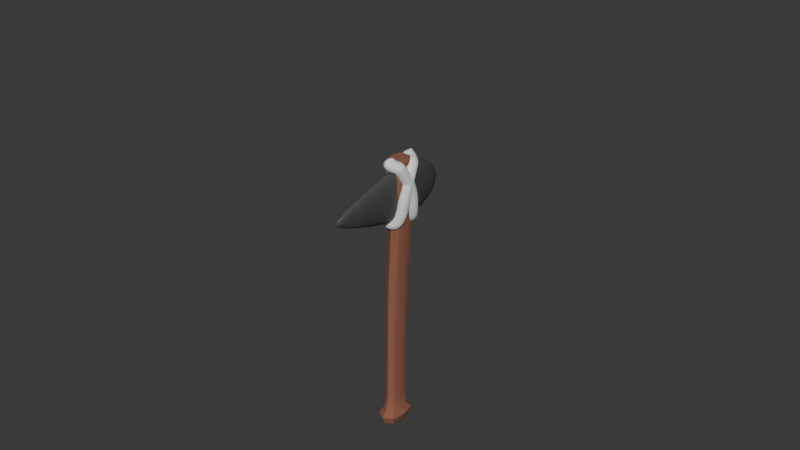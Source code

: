 # Source: Flint_Axe.blend  (saved by Blender 4.4.30; exported with 4.5.12 LTS)
import bpy
from mathutils import Matrix  # noqa: F401  (used for matrix-valued properties, if any)

bpy.ops.wm.read_factory_settings(use_empty=True)
scene = bpy.context.scene
scene.name = 'Scene'

# ---- collections
col_collection = bpy.data.collections.new('Collection'); scene.collection.children.link(col_collection)

# ---- materials (node trees are filled in below, after node groups)
mat_wood = bpy.data.materials.new('Wood')
mat_wood.alpha_threshold = 0.0
mat_wood.roughness = 0.5
mat_wood.line_color = (0.0, 0.0, 0.0, 1.0)
mat_iron_1 = bpy.data.materials.new('Iron_1')
mat_iron_2 = bpy.data.materials.new('Iron_2')
mat_iron_3 = bpy.data.materials.new('Iron_3')
mat_material = bpy.data.materials.new('Material')
mat_material.alpha_threshold = 0.0
mat_material.roughness = 0.5
mat_material.line_color = (0.0, 0.0, 0.0, 1.0)
mat_material_001 = bpy.data.materials.new('Material.001')

# ---- node groups
ng_smooth_by_angle = bpy.data.node_groups.new('Smooth by Angle', 'GeometryNodeTree')
_s = ng_smooth_by_angle.interface.new_socket(name='Mesh', in_out='OUTPUT', socket_type='NodeSocketGeometry')
_s = ng_smooth_by_angle.interface.new_socket(name='Mesh', in_out='INPUT', socket_type='NodeSocketGeometry')
_s = ng_smooth_by_angle.interface.new_socket(name='Angle', in_out='INPUT', socket_type='NodeSocketFloat')
_s.subtype = 'ANGLE'
_s.default_value = 0.5236
_s.min_value = 0.0
_s.max_value = 3.142
_s.description = 'Maximum face angle for smooth edges'
_s = ng_smooth_by_angle.interface.new_socket(name='Ignore Sharpness', in_out='INPUT', socket_type='NodeSocketBool')
_s.force_non_field = True
ng_smooth_by_angle.description = 'Set the sharpness of mesh edges based on the angle between the neighboring faces'
ng_smooth_by_angle.is_modifier = True
_N = ng_smooth_by_angle.nodes; _L = ng_smooth_by_angle.links
n0 = _N.new('GeometryNodeSetShadeSmooth'); n0.name = 'Set Shade Smooth'; n0.location = (120, -80)
n0.domain = 'EDGE'
n1 = _N.new('GeometryNodeSetShadeSmooth'); n1.name = 'Set Shade Smooth.001'; n1.location = (300, -80)
n2 = _N.new('NodeGroupOutput'); n2.name = 'Group Output'; n2.location = (480, -80)
n3 = _N.new('GeometryNodeInputMeshEdgeAngle'); n3.name = 'Edge Angle'; n3.location = (-440, -240)
n4 = _N.new('NodeGroupInput'); n4.name = 'Group Input'; n4.location = (-80, -80)
n5 = _N.new('GeometryNodeInputEdgeSmooth'); n5.name = 'Is Edge Smooth'; n5.location = (-260, -120)
n6 = _N.new('GeometryNodeInputShadeSmooth'); n6.name = 'Is Shade Smooth'; n6.location = (-440, -397)
n7 = _N.new('FunctionNodeCompare'); n7.name = 'Compare'; n7.location = (-260, -260)
n7.operation = 'LESS_EQUAL'
n7.inputs[6].default_value = (0.0, 0.0, 0.0, 0.0)
n7.inputs[7].default_value = (0.0, 0.0, 0.0, 0.0)
n8 = _N.new('FunctionNodeBooleanMath'); n8.name = 'Boolean Math.001'; n8.location = (-80, -260)
n9 = _N.new('NodeGroupInput'); n9.name = 'Group Input.001'; n9.location = (-440, -329)
n10 = _N.new('NodeGroupInput'); n10.name = 'Group Input.002'; n10.location = (-259, -189)
n11 = _N.new('FunctionNodeBooleanMath'); n11.name = 'Boolean Math'; n11.location = (-80, -149)
n11.operation = 'OR'
n12 = _N.new('FunctionNodeBooleanMath'); n12.name = 'Boolean Math.002'; n12.location = (-260, -380)
n12.operation = 'OR'
n13 = _N.new('NodeGroupInput'); n13.name = 'Group Input.003'; n13.location = (-440, -460)
_L.new(n3.outputs[0], n7.inputs[0])
_L.new(n1.outputs[0], n2.inputs[0])
_L.new(n9.outputs[1], n7.inputs[1])
_L.new(n7.outputs[0], n8.inputs[0])
_L.new(n4.outputs[0], n0.inputs[0])
_L.new(n0.outputs[0], n1.inputs[0])
_L.new(n8.outputs[0], n0.inputs[2])
_L.new(n10.outputs[2], n11.inputs[1])
_L.new(n5.outputs[0], n11.inputs[0])
_L.new(n11.outputs[0], n0.inputs[1])
_L.new(n13.outputs[2], n12.inputs[1])
_L.new(n6.outputs[0], n12.inputs[0])
_L.new(n12.outputs[0], n8.inputs[1])
n2.is_active_output = True

# ---- material node trees
mat_wood.use_nodes = True; mat_wood.node_tree.nodes.clear()
_N = mat_wood.node_tree.nodes; _L = mat_wood.node_tree.links
n0 = _N.new('ShaderNodeOutputMaterial'); n0.name = 'Material Output'; n0.location = (300, 300)
n1 = _N.new('ShaderNodeBsdfPrincipled'); n1.name = 'Principled BSDF'; n1.location = (10, 300)
n1.inputs[0].default_value = (0.2774, 0.1079, 0.06332, 1.0)
n1.inputs[2].default_value = 1.0
n1.inputs[3].default_value = 1.45
_L.new(n1.outputs[0], n0.inputs[0])
n0.is_active_output = True
mat_iron_1.use_nodes = True; mat_iron_1.node_tree.nodes.clear()
_N = mat_iron_1.node_tree.nodes; _L = mat_iron_1.node_tree.links
n0 = _N.new('ShaderNodeBsdfPrincipled'); n0.name = 'Principled BSDF'; n0.location = (10, 300)
n0.inputs[0].default_value = (0.06594, 0.06594, 0.06594, 1.0)
n0.inputs[2].default_value = 1.0
n1 = _N.new('ShaderNodeOutputMaterial'); n1.name = 'Material Output'; n1.location = (300, 300)
_L.new(n0.outputs[0], n1.inputs[0])
n1.is_active_output = True
mat_iron_2.use_nodes = True; mat_iron_2.node_tree.nodes.clear()
_N = mat_iron_2.node_tree.nodes; _L = mat_iron_2.node_tree.links
n0 = _N.new('ShaderNodeBsdfPrincipled'); n0.name = 'Principled BSDF'; n0.location = (10, 300)
n0.inputs[0].default_value = (0.132, 0.132, 0.132, 1.0)
n0.inputs[2].default_value = 1.0
n1 = _N.new('ShaderNodeOutputMaterial'); n1.name = 'Material Output'; n1.location = (300, 300)
_L.new(n0.outputs[0], n1.inputs[0])
n1.is_active_output = True
mat_iron_3.use_nodes = True; mat_iron_3.node_tree.nodes.clear()
_N = mat_iron_3.node_tree.nodes; _L = mat_iron_3.node_tree.links
n0 = _N.new('ShaderNodeBsdfPrincipled'); n0.name = 'Principled BSDF'; n0.location = (10, 300)
n0.inputs[0].default_value = (1.0, 1.0, 1.0, 1.0)
n0.inputs[2].default_value = 1.0
n1 = _N.new('ShaderNodeOutputMaterial'); n1.name = 'Material Output'; n1.location = (300, 300)
_L.new(n0.outputs[0], n1.inputs[0])
n1.is_active_output = True
mat_material.use_nodes = True; mat_material.node_tree.nodes.clear()
_N = mat_material.node_tree.nodes; _L = mat_material.node_tree.links
n0 = _N.new('ShaderNodeOutputMaterial'); n0.name = 'Material Output'; n0.location = (300, 300)
n1 = _N.new('ShaderNodeBsdfPrincipled'); n1.name = 'Principled BSDF'; n1.location = (10, 300)
n1.inputs[0].default_value = (0.06893, 0.06893, 0.06893, 1.0)
n1.inputs[3].default_value = 1.45
_L.new(n1.outputs[0], n0.inputs[0])
n0.is_active_output = True
mat_material_001.use_nodes = True; mat_material_001.node_tree.nodes.clear()
_N = mat_material_001.node_tree.nodes; _L = mat_material_001.node_tree.links
n0 = _N.new('ShaderNodeBsdfPrincipled'); n0.name = 'Principled BSDF'; n0.location = (10, 300)
n1 = _N.new('ShaderNodeOutputMaterial'); n1.name = 'Material Output'; n1.location = (300, 300)
_L.new(n0.outputs[0], n1.inputs[0])
n1.is_active_output = True

# ---- world
world_world = bpy.data.worlds.new('World'); scene.world = world_world
world_world.use_nodes = True; world_world.node_tree.nodes.clear()
_N = world_world.node_tree.nodes; _L = world_world.node_tree.links
n0 = _N.new('ShaderNodeOutputWorld'); n0.name = 'World Output'; n0.location = (300, 300)
n1 = _N.new('ShaderNodeBackground'); n1.name = 'Background'; n1.location = (10, 300)
n1.inputs[0].default_value = (0.05088, 0.05088, 0.05088, 1.0)
_L.new(n1.outputs[0], n0.inputs[0])
n0.is_active_output = True
world_world.color = (0.05088, 0.05088, 0.05088)
world_world.sun_shadow_jitter_overblur = 0.0

# ---- meshes
me_cube = bpy.data.meshes.new('Cube')
me_cube.from_pydata([(0.03379, 0.8373, -0.1074), (0.0404, -0.8925, -0.072), (0.03581, 0.8426, -0.002469), (0.0404, -0.8937, 0.05688), (-0.03379, 0.8373, -0.1074), (-0.0404, -0.8925, -0.072), (-0.03581, 0.8426, -0.002469), (-0.0404, -0.8937, 0.05688), (0.0376, -0.4174, -0.07411), (-0.0376, -0.42, 0.0422), (0.0376, -0.42, 0.0422), (-0.0376, -0.4174, -0.07411), (-0.04471, 0.4482, 0.002827), (0.04245, 0.4714, -0.1251), (0.04471, 0.4482, 0.002827), (-0.04245, 0.4714, -0.1251), (-0.05555, -0.8931, -0.007562), (-2.259e-09, -0.8923, -0.09617), (0.03723, -0.7991, -0.07285), (-0.05418, 0.7053, 0.02415), (0.03723, -0.801, 0.0462), (-0.03723, -0.7991, -0.07285), (6.874e-12, 0.8439, 0.01808), (0.04774, 0.8397, -0.05586), (-7.323e-10, -0.8939, 0.08104), (-0.04774, 0.8397, -0.05586), (3.429e-12, 0.8366, -0.1264), (0.05555, -0.8931, -0.007562), (0.03927, 0.06075, -0.09053), (-0.03723, -0.801, 0.0462), (0.04001, 0.04106, 0.03065), (-0.03927, 0.06075, -0.09053), (1.164e-10, -0.4169, -0.09592), (0.0517, -0.4187, -0.01596), (-0.0517, -0.4187, -0.01596), (-5.821e-10, -0.4206, 0.06401), (-0.04001, 0.04106, 0.03065), (0.05134, 0.7132, -0.1361), (0.05418, 0.7053, 0.02415), (-0.05134, 0.7132, -0.1361), (2.574e-10, 0.4751, -0.1483), (0.05981, 0.4606, -0.0622), (-0.05981, 0.4606, -0.0622), (-1.958e-10, 0.443, 0.0278), (3.364e-10, 0.7036, 0.05553), (-0.0724, 0.7094, -0.05738), (0.0493, -0.9933, -0.08682), (0.0724, 0.7094, -0.05738), (-6.015e-10, 0.7144, -0.1651), (1.964e-16, -0.7988, -0.09518), (0.05119, -0.7999, -0.01333), (-0.05119, -0.7999, -0.01333), (1.164e-10, -0.8015, 0.06852), (-1.221e-09, 0.06401, -0.1129), (0.05449, 0.05132, -0.03036), (-0.05449, 0.05132, -0.03036), (-3.65e-10, 0.03698, 0.05378), (0.05886, -0.939, -0.1017), (0.05886, -0.9407, 0.08604), (-0.05886, -0.939, -0.1017), (-0.05886, -0.9407, 0.08604), (-0.08093, -0.9399, -0.007828), (-2.672e-09, -0.9387, -0.1369), (-4.488e-10, -0.941, 0.1212), (0.08093, -0.9399, -0.007828), (0.03419, -1.016, -0.06272), (0.0493, -0.9947, 0.07045), (-0.0493, -0.9933, -0.08682), (-0.0493, -0.9947, 0.07045), (-0.06779, -0.994, -0.008185), (-2.843e-09, -0.9931, -0.1163), (-9.805e-10, -0.995, 0.09994), (0.06779, -0.994, -0.008185), (0.03419, -1.017, 0.04635), (-0.03419, -1.016, -0.06272), (-0.03419, -1.017, 0.04635), (-0.04702, -1.017, -0.008185), (-4.568e-09, -1.016, -0.08317), (-3.276e-09, -1.017, 0.0668), (0.04702, -1.017, -0.008185), (-4.245e-09, -1.017, -0.008185), (0.04326, 0.8636, -0.1242), (0.04592, 0.8686, 0.01417), (-0.04594, 0.8636, -0.1242), (0.04592, 0.8686, 0.01417), (-0.001338, 0.8697, 0.04128), (0.06166, 0.8659, -0.05626), (0.06166, 0.8659, -0.05626), (-0.001338, 0.8628, -0.1493), (0.03544, 0.885, -0.1147), (0.03763, 0.8891, -0.0005567), (-0.03812, 0.885, -0.1147), (-0.04031, 0.8891, -0.0005567), (-0.001338, 0.89, 0.0218), (0.05062, 0.8869, -0.05864), (-0.05329, 0.8869, -0.05864), (-0.001338, 0.8843, -0.1353), (-0.001338, 0.887, -0.05921), (-0.001523, 0.8572, 0.03853), (0.04439, 0.8558, 0.01218), (0.05969, 0.8528, -0.05627), (0.04181, 0.8502, -0.1223), (0.006914, 0.8528, -0.05627), (0.004806, 0.8558, 0.01218), (-0.001523, 0.8493, -0.1467), (-0.04486, 0.8502, -0.1223)], [], [(14, 38, 44, 43), (38, 2, 22, 44), (44, 22, 6, 19), (43, 44, 19, 12), (12, 19, 45, 42), (19, 6, 25, 45), (45, 25, 4, 39), (42, 45, 39, 15), (17, 1, 57, 62), (3, 24, 63, 58), (7, 16, 61, 60), (1, 27, 64, 57), (13, 37, 47, 41), (37, 0, 23, 47), (47, 23, 2, 38), (41, 47, 38, 14), (15, 39, 48, 40), (39, 4, 26, 48), (48, 26, 0, 37), (40, 48, 37, 13), (5, 21, 49, 17), (21, 11, 32, 49), (49, 32, 8, 18), (17, 49, 18, 1), (1, 18, 50, 27), (18, 8, 33, 50), (50, 33, 10, 20), (27, 50, 20, 3), (7, 29, 51, 16), (29, 9, 34, 51), (51, 34, 11, 21), (16, 51, 21, 5), (3, 20, 52, 24), (20, 10, 35, 52), (52, 35, 9, 29), (24, 52, 29, 7), (11, 31, 53, 32), (31, 15, 40, 53), (53, 40, 13, 28), (32, 53, 28, 8), (8, 28, 54, 33), (28, 13, 41, 54), (54, 41, 14, 30), (33, 54, 30, 10), (9, 36, 55, 34), (36, 12, 42, 55), (55, 42, 15, 31), (34, 55, 31, 11), (10, 30, 56, 35), (30, 14, 43, 56), (56, 43, 12, 36), (35, 56, 36, 9), (61, 59, 67, 69), (62, 57, 46, 70), (63, 60, 68, 71), (64, 58, 66, 72), (27, 3, 58, 64), (16, 5, 59, 61), (24, 7, 60, 63), (5, 17, 62, 59), (72, 66, 73, 79), (68, 69, 76, 75), (67, 70, 77, 74), (66, 71, 78, 73), (57, 64, 72, 46), (58, 63, 71, 66), (59, 62, 70, 67), (60, 61, 69, 68), (74, 77, 80, 76), (77, 65, 79, 80), (80, 79, 73, 78), (76, 80, 78, 75), (71, 68, 75, 78), (70, 46, 65, 77), (69, 67, 74, 76), (46, 72, 79, 65), (103, 98, 85, 84), (99, 100, 86, 82), (105, 102, 87, 83), (101, 104, 88, 81), (98, 99, 82, 85), (100, 101, 81, 86), (102, 103, 84, 87), (104, 105, 83, 88), (83, 87, 95, 91), (81, 88, 96, 89), (85, 82, 90, 93), (86, 81, 89, 94), (89, 96, 97, 94), (96, 91, 95, 97), (97, 95, 92, 93), (94, 97, 93, 90), (82, 86, 94, 90), (84, 85, 93, 92), (88, 83, 91, 96), (87, 84, 92, 95), (26, 4, 105, 104), (25, 6, 103, 102), (23, 0, 101, 100), (22, 2, 99, 98), (0, 26, 104, 101), (4, 25, 102, 105), (2, 23, 100, 99), (6, 22, 98, 103)])
me_cube.polygons.foreach_set('use_smooth', [True] * 104)
_k = {(5, 16): 1.0, (7, 16): 1.0, (1, 17): 1.0, (5, 17): 1.0, (2, 22): 1.0, (6, 22): 1.0, (0, 23): 1.0, (2, 23): 1.0, (7, 24): 1.0, (3, 24): 1.0, (6, 25): 1.0, (4, 25): 1.0, (4, 26): 1.0, (0, 26): 1.0, (3, 27): 1.0, (1, 27): 1.0, (59, 61): 1.0, (60, 61): 1.0, (57, 62): 1.0, (59, 62): 1.0, (60, 63): 1.0, (58, 63): 1.0, (58, 64): 1.0, (57, 64): 1.0, (67, 69): 1.0, (68, 69): 1.0, (46, 70): 1.0, (67, 70): 1.0, (68, 71): 1.0, (66, 71): 1.0, (66, 72): 1.0, (46, 72): 1.0, (74, 76): 1.0, (75, 76): 1.0, (65, 77): 1.0, (74, 77): 1.0, (75, 78): 1.0, (73, 78): 1.0, (73, 79): 1.0, (65, 79): 1.0, (82, 85): 1.0, (84, 85): 1.0, (81, 86): 1.0, (82, 86): 1.0, (84, 87): 1.0, (83, 87): 1.0, (83, 88): 1.0, (81, 88): 1.0, (90, 93): 1.0, (92, 93): 1.0, (89, 94): 1.0, (90, 94): 1.0, (92, 95): 1.0, (91, 95): 1.0, (91, 96): 1.0, (89, 96): 1.0}
me_cube.attributes.new('crease_edge', 'FLOAT', 'EDGE').data.foreach_set('value', [_k.get((min(e.vertices), max(e.vertices)), 0.0) for e in me_cube.edges])
_uv = me_cube.uv_layers.new(name='UVMap')
_uv.uv.foreach_set('vector', [0.5201, 0.6804, 0.5203, 0.8298, 0.5, 0.8292, 0.5, 0.6781, 0.5203, 0.8298, 0.5206, 0.9387, 0.5, 0.9394, 0.5, 0.8292, 0.5, 0.8292, 0.5, 0.9394, 0.4794, 0.9387, 0.4797, 0.8298, 0.5, 0.6781, 0.5, 0.8292, 0.4797, 0.8298, 0.4799, 0.6804, 0.6804, 0.4273, 0.8298, 0.431, 0.8314, 0.4004, 0.686, 0.3981, 0.8298, 0.431, 0.9387, 0.4314, 0.937, 0.4007, 0.8314, 0.4004, 0.8314, 0.4004, 0.937, 0.4007, 0.9356, 0.3711, 0.8328, 0.371, 0.686, 0.3981, 0.8314, 0.4004, 0.8328, 0.371, 0.6908, 0.3698, 0.5, 0.000606, 0.5122, 0.0005234, 0.5122, 0.0005234, 0.5, 0.000606, 0.5122, 8.27e-05, 0.5, 0.0, 0.5, 0.0, 0.5122, 8.27e-05, 8.27e-05, 0.4516, 0.0003031, 0.4226, 0.0003031, 0.4226, 8.27e-05, 0.4516, 0.0005234, 0.3937, 0.0003031, 0.4226, 0.0003031, 0.4226, 0.0005234, 0.3937, 0.6908, 0.3698, 0.8328, 0.371, 0.8314, 0.4004, 0.686, 0.3981, 0.8328, 0.371, 0.9356, 0.3711, 0.937, 0.4007, 0.8314, 0.4004, 0.8314, 0.4004, 0.937, 0.4007, 0.9387, 0.4314, 0.8298, 0.431, 0.686, 0.3981, 0.8314, 0.4004, 0.8298, 0.431, 0.6804, 0.4273, 0.4809, 0.6908, 0.4808, 0.8328, 0.5, 0.8332, 0.5, 0.6925, 0.4808, 0.8328, 0.4806, 0.9356, 0.5, 0.9352, 0.5, 0.8332, 0.5, 0.8332, 0.5, 0.9352, 0.5194, 0.9356, 0.5192, 0.8328, 0.5, 0.6925, 0.5, 0.8332, 0.5192, 0.8328, 0.5191, 0.6908, 0.4878, 0.0005234, 0.4833, 0.12, 0.5, 0.1201, 0.5, 0.000606, 0.4833, 0.12, 0.4831, 0.2915, 0.5, 0.2917, 0.5, 0.1201, 0.5, 0.1201, 0.5, 0.2917, 0.5169, 0.2915, 0.5167, 0.12, 0.5, 0.000606, 0.5, 0.1201, 0.5167, 0.12, 0.5122, 0.0005234, 0.0005234, 0.3937, 0.12, 0.3933, 0.1196, 0.42, 0.0003031, 0.4226, 0.12, 0.3933, 0.2915, 0.3927, 0.2909, 0.4189, 0.1196, 0.42, 0.1196, 0.42, 0.2909, 0.4189, 0.2903, 0.445, 0.1191, 0.4468, 0.0003031, 0.4226, 0.1196, 0.42, 0.1191, 0.4468, 8.27e-05, 0.4516, 8.27e-05, 0.4516, 0.1191, 0.4468, 0.1196, 0.42, 0.0003031, 0.4226, 0.1191, 0.4468, 0.2903, 0.445, 0.2909, 0.4189, 0.1196, 0.42, 0.1196, 0.42, 0.2909, 0.4189, 0.2915, 0.3927, 0.12, 0.3933, 0.0003031, 0.4226, 0.1196, 0.42, 0.12, 0.3933, 0.0005234, 0.3937, 0.5122, 8.27e-05, 0.5167, 0.1191, 0.5, 0.1189, 0.5, 0.0, 0.5167, 0.1191, 0.5169, 0.2903, 0.5, 0.2901, 0.5, 0.1189, 0.5, 0.1189, 0.5, 0.2901, 0.4831, 0.2903, 0.4833, 0.1191, 0.5, 0.0, 0.5, 0.1189, 0.4833, 0.1191, 0.4878, 8.27e-05, 0.4831, 0.2915, 0.4824, 0.5063, 0.5, 0.5078, 0.5, 0.2917, 0.4824, 0.5063, 0.4809, 0.6908, 0.5, 0.6925, 0.5, 0.5078, 0.5, 0.5078, 0.5, 0.6925, 0.5191, 0.6908, 0.5176, 0.5063, 0.5, 0.2917, 0.5, 0.5078, 0.5176, 0.5063, 0.5169, 0.2915, 0.2915, 0.3927, 0.5063, 0.3854, 0.5021, 0.4124, 0.2909, 0.4189, 0.5063, 0.3854, 0.6908, 0.3698, 0.686, 0.3981, 0.5021, 0.4124, 0.5021, 0.4124, 0.686, 0.3981, 0.6804, 0.4273, 0.4975, 0.4398, 0.2909, 0.4189, 0.5021, 0.4124, 0.4975, 0.4398, 0.2903, 0.445, 0.2903, 0.445, 0.4975, 0.4398, 0.5021, 0.4124, 0.2909, 0.4189, 0.4975, 0.4398, 0.6804, 0.4273, 0.686, 0.3981, 0.5021, 0.4124, 0.5021, 0.4124, 0.686, 0.3981, 0.6908, 0.3698, 0.5063, 0.3854, 0.2909, 0.4189, 0.5021, 0.4124, 0.5063, 0.3854, 0.2915, 0.3927, 0.5169, 0.2903, 0.518, 0.4975, 0.5, 0.4956, 0.5, 0.2901, 0.518, 0.4975, 0.5201, 0.6804, 0.5, 0.6781, 0.5, 0.4956, 0.5, 0.4956, 0.5, 0.6781, 0.4799, 0.6804, 0.482, 0.4975, 0.5, 0.2901, 0.5, 0.4956, 0.482, 0.4975, 0.4831, 0.2903, 0.0003031, 0.4226, 0.0005234, 0.3937, 0.0005234, 0.3937, 0.0003031, 0.4226, 0.5, 0.000606, 0.5122, 0.0005234, 0.5122, 0.0005234, 0.5, 0.000606, 0.5, 0.0, 0.4878, 8.27e-05, 0.4878, 8.27e-05, 0.5, 0.0, 0.0003031, 0.4226, 8.27e-05, 0.4516, 8.27e-05, 0.4516, 0.0003031, 0.4226, 0.0003031, 0.4226, 8.27e-05, 0.4516, 8.27e-05, 0.4516, 0.0003031, 0.4226, 0.0003031, 0.4226, 0.0005234, 0.3937, 0.0005234, 0.3937, 0.0003031, 0.4226, 0.5, 0.0, 0.4878, 8.27e-05, 0.4878, 8.27e-05, 0.5, 0.0, 0.4878, 0.0005234, 0.5, 0.000606, 0.5, 0.000606, 0.4878, 0.0005234, 0.0003031, 0.4226, 8.27e-05, 0.4516, 8.27e-05, 0.4516, 0.0003031, 0.4226, 8.27e-05, 0.4516, 0.0003031, 0.4226, 0.0003031, 0.4226, 8.27e-05, 0.4516, 0.4878, 0.0005234, 0.5, 0.000606, 0.5, 0.000606, 0.4878, 0.0005234, 0.5122, 8.27e-05, 0.5, 0.0, 0.5, 0.0, 0.5122, 8.27e-05, 0.0005234, 0.3937, 0.0003031, 0.4226, 0.0003031, 0.4226, 0.0005234, 0.3937, 0.5122, 8.27e-05, 0.5, 0.0, 0.5, 0.0, 0.5122, 8.27e-05, 0.4878, 0.0005234, 0.5, 0.000606, 0.5, 0.000606, 0.4878, 0.0005234, 8.27e-05, 0.4516, 0.0003031, 0.4226, 0.0003031, 0.4226, 8.27e-05, 0.4516, 0.4878, 0.3937, 0.5, 0.3828, 0.5, 0.4226, 0.4832, 0.4226, 0.5, 0.3828, 0.5122, 0.3937, 0.5168, 0.4226, 0.5, 0.4226, 0.5, 0.4226, 0.5168, 0.4226, 0.5122, 0.4516, 0.5, 0.4625, 0.4832, 0.4226, 0.5, 0.4226, 0.5, 0.4625, 0.4878, 0.4516, 0.5, 0.0, 0.4878, 8.27e-05, 0.4878, 8.27e-05, 0.5, 0.0, 0.5, 0.000606, 0.5122, 0.0005234, 0.5122, 0.0005234, 0.5, 0.000606, 0.0003031, 0.4226, 0.0005234, 0.3937, 0.0005234, 0.3937, 0.0003031, 0.4226, 0.0005234, 0.3937, 0.0003031, 0.4226, 0.0003031, 0.4226, 0.0005234, 0.3937, 0.4794, 0.9387, 0.5, 0.9394, 0.5, 0.9394, 0.4794, 0.9387, 0.9387, 0.4314, 0.937, 0.4007, 0.937, 0.4007, 0.9387, 0.4314, 0.9356, 0.3711, 0.937, 0.4007, 0.937, 0.4007, 0.9356, 0.3711, 0.5194, 0.9356, 0.5, 0.9352, 0.5, 0.9352, 0.5194, 0.9356, 0.5, 0.9394, 0.5206, 0.9387, 0.5206, 0.9387, 0.5, 0.9394, 0.937, 0.4007, 0.9356, 0.3711, 0.9356, 0.3711, 0.937, 0.4007, 0.937, 0.4007, 0.9387, 0.4314, 0.9387, 0.4314, 0.937, 0.4007, 0.5, 0.9352, 0.4806, 0.9356, 0.4806, 0.9356, 0.5, 0.9352, 0.9356, 0.3711, 0.937, 0.4007, 0.937, 0.4007, 0.9356, 0.3711, 0.5194, 0.9356, 0.5, 0.9352, 0.5, 0.9352, 0.5194, 0.9356, 0.5, 0.9394, 0.5206, 0.9387, 0.5206, 0.9387, 0.5, 0.9394, 0.937, 0.4007, 0.9356, 0.3711, 0.9356, 0.3711, 0.937, 0.4007, 0.5194, 0.3711, 0.5, 0.3601, 0.5, 0.4004, 0.5275, 0.4007, 0.5, 0.3601, 0.4806, 0.3711, 0.4725, 0.4007, 0.5, 0.4004, 0.5, 0.4004, 0.4725, 0.4007, 0.4794, 0.4314, 0.5, 0.4433, 0.5275, 0.4007, 0.5, 0.4004, 0.5, 0.4433, 0.5206, 0.4314, 0.9387, 0.4314, 0.937, 0.4007, 0.937, 0.4007, 0.9387, 0.4314, 0.4794, 0.9387, 0.5, 0.9394, 0.5, 0.9394, 0.4794, 0.9387, 0.5, 0.9352, 0.4806, 0.9356, 0.4806, 0.9356, 0.5, 0.9352, 0.937, 0.4007, 0.9387, 0.4314, 0.9387, 0.4314, 0.937, 0.4007, 0.5, 0.9352, 0.4806, 0.9356, 0.4806, 0.9356, 0.5, 0.9352, 0.937, 0.4007, 0.9387, 0.4314, 0.9387, 0.4314, 0.937, 0.4007, 0.937, 0.4007, 0.9356, 0.3711, 0.9356, 0.3711, 0.937, 0.4007, 0.5, 0.9394, 0.5206, 0.9387, 0.5206, 0.9387, 0.5, 0.9394, 0.5194, 0.9356, 0.5, 0.9352, 0.5, 0.9352, 0.5194, 0.9356, 0.9356, 0.3711, 0.937, 0.4007, 0.937, 0.4007, 0.9356, 0.3711, 0.9387, 0.4314, 0.937, 0.4007, 0.937, 0.4007, 0.9387, 0.4314, 0.4794, 0.9387, 0.5, 0.9394, 0.5, 0.9394, 0.4794, 0.9387])
me_cube.materials.append(mat_wood)
me_cube.materials.append(mat_iron_1)
me_cube.materials.append(mat_iron_2)
me_cube.materials.append(mat_iron_3)
me_cube.use_mirror_vertex_groups = False
me_cube.update()
me_cube_001 = bpy.data.meshes.new('Cube.001')
me_cube_001.from_pydata([(-0.9705, -0.01882, 0.02007), (0.729, -0.03173, 0.1633), (-0.9705, -0.01882, -0.02007), (0.729, -0.03173, -0.1633), (-0.9705, 0.01882, 0.02007), (0.729, 0.03173, 0.1633), (-0.9705, 0.01882, -0.02007), (0.729, 0.03173, -0.1633), (0.1625, -0.08761, 0.451), (0.1625, 0.08761, -0.451), (0.1625, -0.08761, -0.451), (0.1625, 0.08761, 0.451)], [], [(0, 4, 6, 2), (10, 2, 6, 9), (9, 6, 4, 11), (5, 1, 3, 7), (8, 0, 2, 10), (11, 4, 0, 8), (5, 11, 8, 1), (1, 8, 10, 3), (7, 9, 11, 5), (3, 10, 9, 7)])
me_cube_001.polygons.foreach_set('use_smooth', [True] * 10)
_uv = me_cube_001.uv_layers.new(name='UVMap')
_uv.uv.foreach_set('vector', [0.4889, 0.5118, 0.5111, 0.5118, 0.5111, 0.4882, 0.4889, 0.4882, 0.4484, 0.4044, 0.4889, 1.071, 0.5111, 1.071, 0.5516, 0.4044, 0.4044, 0.2346, 1.071, 0.4882, 1.071, 0.5118, 0.4044, 0.7654, 0.5187, 0.5961, 0.4813, 0.5961, 0.4813, 0.4039, 0.5187, 0.4039, 0.4044, 0.7654, 1.071, 0.5118, 1.071, 0.4882, 0.4044, 0.2346, 0.5516, 0.4044, 0.5111, 1.071, 0.4889, 1.071, 0.4484, 0.4044, 0.5187, 0.07106, 0.5516, 0.4044, 0.4484, 0.4044, 0.4813, 0.07106, 0.07106, 0.5961, 0.4044, 0.7654, 0.4044, 0.2346, 0.07106, 0.4039, 0.07106, 0.4039, 0.4044, 0.2346, 0.4044, 0.7654, 0.07106, 0.5961, 0.4813, 0.07106, 0.4484, 0.4044, 0.5516, 0.4044, 0.5187, 0.07106])
me_cube_001.materials.append(mat_material)
me_cube_001.use_mirror_vertex_groups = False
me_cube_001.update()

# ---- curves / text
cu_b_ziercurve_002 = bpy.data.curves.new('BézierCurve.002', 'CURVE')
cu_b_ziercurve_002.dimensions = '3D'
_sp = cu_b_ziercurve_002.splines.new('BEZIER'); _sp.bezier_points.add(4)
_sp.bezier_points.foreach_set('co', [0.04499, -0.05452, 0.1634, 0.05654, 0.04272, -0.08302, -0.01724, 0.07705, -0.1988, -0.05654, 0.04634, -0.05685, -0.001082, -0.08997, 0.1988])
_sp.bezier_points.foreach_set('handle_left', [0.04013, -0.0637, 0.185, 0.07027, 0.02362, 0.05528, 0.01107, 0.08082, -0.2003, -0.05545, 0.0869, -0.1959, -0.001095, -0.08998, 0.1989])
_sp.bezier_points.foreach_set('handle_right', [0.04757, -0.04963, 0.1519, 0.04325, 0.06121, -0.2169, -0.03924, 0.07412, -0.1977, -0.05757, 0.008082, 0.07432, 0.01075, -0.07764, 0.1713])
for _p, _l, _r in zip(_sp.bezier_points, ['ALIGNED', 'ALIGNED', 'ALIGNED', 'ALIGNED', 'ALIGNED'], ['ALIGNED', 'ALIGNED', 'ALIGNED', 'ALIGNED', 'ALIGNED']): _p.handle_left_type = _l; _p.handle_right_type = _r
_sp.order_u = 0
_sp.order_v = 0
_sp.use_cyclic_u = True
_sp.use_smooth = False
_sp = cu_b_ziercurve_002.splines.new('BEZIER'); _sp.bezier_points.add(4)
_sp.bezier_points.foreach_set('co', [0.04499, 0.05452, 0.1634, 0.05654, -0.04272, -0.08302, -0.01724, -0.07705, -0.1988, -0.05654, -0.04634, -0.05685, -0.001082, 0.08997, 0.1988])
_sp.bezier_points.foreach_set('handle_left', [0.04013, 0.0637, 0.185, 0.07027, -0.02362, 0.05528, 0.01107, -0.08082, -0.2003, -0.05545, -0.0869, -0.1959, -0.001095, 0.08998, 0.1989])
_sp.bezier_points.foreach_set('handle_right', [0.04757, 0.04963, 0.1519, 0.04325, -0.06121, -0.2169, -0.03924, -0.07412, -0.1977, -0.05757, -0.008081, 0.07432, 0.01075, 0.07764, 0.1713])
for _p, _l, _r in zip(_sp.bezier_points, ['ALIGNED', 'ALIGNED', 'ALIGNED', 'ALIGNED', 'ALIGNED'], ['ALIGNED', 'ALIGNED', 'ALIGNED', 'ALIGNED', 'ALIGNED']): _p.handle_left_type = _l; _p.handle_right_type = _r
_sp.order_u = 0
_sp.order_v = 0
_sp.use_cyclic_u = True
_sp.use_smooth = False
cu_b_ziercurve_002.materials.append(mat_material_001)
cu_b_ziercurve_002.use_path = True
cu_b_ziercurve_002.bevel_depth = 0.04
cu_b_ziercurve_002.fill_mode = 'FULL'

# ---- objects
ob_cube = bpy.data.objects.new('Cube', me_cube)
ob_flint = bpy.data.objects.new('Flint', me_cube_001)
ob_rope = bpy.data.objects.new('Rope', cu_b_ziercurve_002)

# ---- transforms, parenting, visibility, modifiers, constraints
ob_cube.location = (0.0, 0.0, 0.0)
ob_cube.rotation_euler = (1.571, 2.22e-16, 2.22e-16)
ob_cube.lock_rotations_4d = False
ob_cube.empty_display_type = 'ARROWS'
ob_cube.lineart.crease_threshold = 0.0
_m = ob_cube.modifiers.new('Smooth by Angle', 'NODES')
_m.node_group = ng_smooth_by_angle
_m.use_pin_to_last = True
_m.show_group_selector = False
ob_flint.location = (0.0, 0.0, 0.6503)
ob_flint.rotation_euler = (0.0, -0.0, 1.571)
ob_flint.scale = (0.5934, 0.8709, 0.5934)
ob_flint.lock_rotations_4d = False
ob_flint.empty_display_type = 'ARROWS'
ob_flint.lineart.crease_threshold = 0.0
_m = ob_flint.modifiers.new('Subdivision', 'SUBSURF')
ob_rope.location = (-0.0002951, 0.05899, 0.6692)
ob_rope.scale = (1.0, 1.034, 1.0)

# ---- collection membership
col_collection.objects.link(ob_cube)
col_collection.objects.link(ob_flint)
col_collection.objects.link(ob_rope)

# ---- scene / render settings (as saved in the file)
scene.frame_start = 1; scene.frame_end = 250; scene.frame_set(1)
scene.render.engine = 'BLENDER_EEVEE_NEXT'
bpy.context.view_layer.update()

# ---- added for rendering (the .blend has no active camera and no usable light): camera, sun
cam_auto = bpy.data.cameras.new('AutoCamera')
cam_auto.lens = 50.0
cam_auto.sensor_width = 36.0
cam_auto.clip_end = 1000.0
ob_auto_camera = bpy.data.objects.new('AutoCamera', cam_auto)
scene.collection.objects.link(ob_auto_camera)
ob_auto_camera.location = (3.91061, -4.6341, 3.55405)
ob_auto_camera.rotation_euler = (1.09748, -7.21219e-08, 0.694738)
scene.camera = ob_auto_camera
light_auto_sun = bpy.data.lights.new('AutoSun', 'SUN')
light_auto_sun.energy = 3.0
light_auto_sun.angle = 0.0523599
ob_auto_sun = bpy.data.objects.new('AutoSun', light_auto_sun)
scene.collection.objects.link(ob_auto_sun)
ob_auto_sun.rotation_euler = (0.872665, 0.174533, 0.523599)
bpy.context.view_layer.update()
